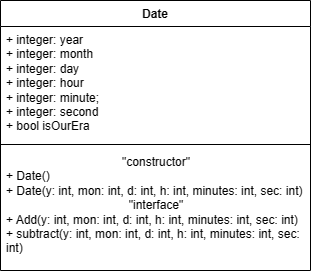

The diagram above was exported from draw.io. Its source (the exported page's mxGraphModel, read from the mxfile embedded in the PNG):
<mxGraphModel dx="1186" dy="605" grid="1" gridSize="10" guides="1" tooltips="1" connect="1" arrows="1" fold="1" page="1" pageScale="1" pageWidth="827" pageHeight="1169" math="0" shadow="0">
  <root>
    <mxCell id="0" />
    <mxCell id="1" parent="0" />
    <mxCell id="e_zteTtO13euLYHXKz09-1" value="Date" style="swimlane;fontStyle=1;align=center;verticalAlign=top;childLayout=stackLayout;horizontal=1;startSize=26;horizontalStack=0;resizeParent=1;resizeParentMax=0;resizeLast=0;collapsible=1;marginBottom=0;whiteSpace=wrap;html=1;" vertex="1" parent="1">
      <mxGeometry x="200" y="110" width="310" height="270" as="geometry" />
    </mxCell>
    <mxCell id="e_zteTtO13euLYHXKz09-2" value="+ integer: year&lt;br&gt;+ integer: month&lt;br&gt;+ integer: day&lt;br&gt;+ integer: hour&lt;br&gt;+ integer: minute;&lt;br&gt;+ integer: second&lt;br&gt;+ bool isOurEra" style="text;strokeColor=none;fillColor=none;align=left;verticalAlign=top;spacingLeft=4;spacingRight=4;overflow=hidden;rotatable=0;points=[[0,0.5],[1,0.5]];portConstraint=eastwest;whiteSpace=wrap;html=1;" vertex="1" parent="e_zteTtO13euLYHXKz09-1">
      <mxGeometry y="26" width="310" height="114" as="geometry" />
    </mxCell>
    <mxCell id="e_zteTtO13euLYHXKz09-3" value="" style="line;strokeWidth=1;fillColor=none;align=left;verticalAlign=middle;spacingTop=-1;spacingLeft=3;spacingRight=3;rotatable=0;labelPosition=right;points=[];portConstraint=eastwest;strokeColor=inherit;" vertex="1" parent="e_zteTtO13euLYHXKz09-1">
      <mxGeometry y="140" width="310" height="8" as="geometry" />
    </mxCell>
    <mxCell id="e_zteTtO13euLYHXKz09-4" value="&lt;div style=&quot;text-align: center;&quot;&gt;&lt;span style=&quot;background-color: initial;&quot;&gt;&quot;constructor&quot;&lt;/span&gt;&lt;/div&gt;+ Date()&lt;br&gt;+ Date(y: int, mon: int, d: int, h: int, minutes: int, sec: int)&lt;br&gt;&lt;div style=&quot;text-align: center;&quot;&gt;&lt;span style=&quot;background-color: initial;&quot;&gt;&quot;interface&quot;&lt;/span&gt;&lt;/div&gt;+ Add(y: int, mon: int, d: int, h: int, minutes: int, sec: int)&lt;br&gt;+ subtract(y: int, mon: int, d: int, h: int, minutes: int, sec: int)" style="text;strokeColor=none;fillColor=none;align=left;verticalAlign=top;spacingLeft=4;spacingRight=4;overflow=hidden;rotatable=0;points=[[0,0.5],[1,0.5]];portConstraint=eastwest;whiteSpace=wrap;html=1;" vertex="1" parent="e_zteTtO13euLYHXKz09-1">
      <mxGeometry y="148" width="310" height="122" as="geometry" />
    </mxCell>
  </root>
</mxGraphModel>